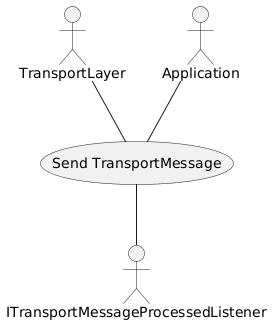

The diagram above was rendered by PlantUML. Its source (embedded in the PNG):
@startuml
Application -- (Send TransportMessage)
(Send TransportMessage) -up- TransportLayer
(Send TransportMessage) -- ITransportMessageProcessedListener
@enduml